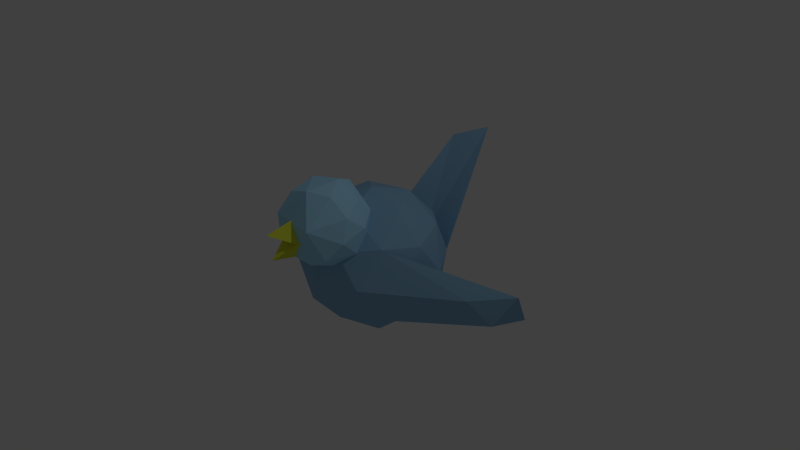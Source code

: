 # Source: jb-vogel_fliegend_v1.blend  (saved by Blender 2.73.0; exported with 4.5.12 LTS)
import bpy
from mathutils import Matrix  # noqa: F401  (used for matrix-valued properties, if any)

bpy.ops.wm.read_factory_settings(use_empty=True)
scene = bpy.context.scene
scene.name = 'Scene'

# ---- collections
col_collection_1 = bpy.data.collections.new('Collection 1'); scene.collection.children.link(col_collection_1)

# ---- materials (node trees are filled in below, after node groups)
mat_material_003 = bpy.data.materials.new('Material.003')
mat_material_003.alpha_threshold = 0.0
mat_material_003.roughness = 0.5
mat_material_002 = bpy.data.materials.new('Material.002')
mat_material_002.alpha_threshold = 0.0
mat_material_002.roughness = 0.5
mat_material_001 = bpy.data.materials.new('Material.001')
mat_material_001.alpha_threshold = 0.0
mat_material_001.roughness = 0.5
mat_material_004 = bpy.data.materials.new('Material.004')
mat_material_004.alpha_threshold = 0.0
mat_material_004.roughness = 0.5

# ---- material node trees
mat_material_003.use_nodes = True; mat_material_003.node_tree.nodes.clear()
_N = mat_material_003.node_tree.nodes; _L = mat_material_003.node_tree.links
n0 = _N.new('ShaderNodeOutputMaterial'); n0.name = 'Material Output'; n0.location = (300, 300)
n1 = _N.new('ShaderNodeBsdfDiffuse'); n1.name = 'Diffuse BSDF'; n1.location = (10, 300)
n1.inputs[0].default_value = (0.7692, 0.8, 0.06087, 1.0)
_L.new(n1.outputs[0], n0.inputs[0])
n0.is_active_output = True
mat_material_002.use_nodes = True; mat_material_002.node_tree.nodes.clear()
_N = mat_material_002.node_tree.nodes; _L = mat_material_002.node_tree.links
n0 = _N.new('ShaderNodeOutputMaterial'); n0.name = 'Material Output'; n0.location = (300, 300)
n1 = _N.new('ShaderNodeBsdfDiffuse'); n1.name = 'Diffuse BSDF'; n1.location = (10, 300)
n1.inputs[0].default_value = (0.2705, 0.4969, 0.7011, 1.0)
_L.new(n1.outputs[0], n0.inputs[0])
n0.is_active_output = True
mat_material_001.use_nodes = True; mat_material_001.node_tree.nodes.clear()
_N = mat_material_001.node_tree.nodes; _L = mat_material_001.node_tree.links
n0 = _N.new('ShaderNodeOutputMaterial'); n0.name = 'Material Output'; n0.location = (300, 300)
n1 = _N.new('ShaderNodeBsdfDiffuse'); n1.name = 'Diffuse BSDF'; n1.location = (10, 300)
n1.inputs[0].default_value = (0.4074, 0.7536, 1.0, 1.0)
_L.new(n1.outputs[0], n0.inputs[0])
n0.is_active_output = True
mat_material_004.use_nodes = True; mat_material_004.node_tree.nodes.clear()
_N = mat_material_004.node_tree.nodes; _L = mat_material_004.node_tree.links
n0 = _N.new('ShaderNodeOutputMaterial'); n0.name = 'Material Output'; n0.location = (300, 300)
n1 = _N.new('ShaderNodeBsdfDiffuse'); n1.name = 'Diffuse BSDF'; n1.location = (10, 300)
n1.inputs[0].default_value = (0.7692, 0.8, 0.06087, 1.0)
_L.new(n1.outputs[0], n0.inputs[0])
n0.is_active_output = True

# ---- world
world_world = bpy.data.worlds.new('World'); scene.world = world_world
world_world.color = (0.05088, 0.05088, 0.05088)
world_world.use_sun_shadow = False
world_world.sun_shadow_jitter_overblur = 0.0
world_world.cycles.sampling_method = 'MANUAL'
world_world.cycles.sample_map_resolution = 256

# ---- cameras
cam_camera = bpy.data.cameras.new('Camera')
cam_camera.clip_end = 100.0
cam_camera.lens = 35.0
cam_camera.sensor_width = 32.0
cam_camera.sensor_height = 18.0
cam_camera.ortho_scale = 7.314
cam_camera.dof.focus_distance = 0.0

# ---- lights
light_lamp = bpy.data.lights.new('Lamp', 'POINT')
light_lamp.transmission_factor = 0.0
light_lamp.cutoff_distance = 30.0
light_lamp.energy = 100.0
light_lamp.shadow_buffer_clip_start = 1.001
light_lamp.shadow_soft_size = 0.1
light_lamp.shadow_maximum_resolution = 0.006
light_lamp.use_absolute_resolution = True
light_lamp.cycles.use_multiple_importance_sampling = False

# ---- meshes
me_cone = bpy.data.meshes.new('Cone')
me_cone.from_pydata([(0.0, 1.0, -1.0), (0.866, -0.5, -1.0), (0.0, 0.0, 1.0), (-0.866, -0.5, -1.0)], [], [(1, 2, 3), (0, 2, 1), (3, 2, 0), (0, 1, 3)])
me_cone.materials.append(mat_material_003)
me_cone.use_remesh_preserve_volume = False
me_cone.use_remesh_preserve_attributes = False
me_cone.use_mirror_vertex_groups = False
me_cone.update()
me_icosphere = bpy.data.meshes.new('Icosphere')
me_icosphere.from_pydata([(-6.567e-11, 2.298e-10, -0.9537), (0.6901, -0.5014, -0.4265), (-0.2636, -0.8113, -0.4265), (-0.853, 2.298e-10, -0.4265), (-0.2636, 0.8113, -0.4265), (0.6901, 0.5014, -0.4265), (0.2636, -0.8113, 0.4265), (-0.6901, -0.5014, 0.4265), (-0.6901, 0.5014, 0.4265), (0.2636, 0.8113, 0.4265), (0.853, 2.298e-10, 0.4265), (-6.567e-11, 2.298e-10, 0.9537), (-0.1549, -0.4769, -0.8113), (0.4056, -0.2947, -0.8113), (0.2507, -0.7716, -0.5014), (0.8113, 2.298e-10, -0.5014), (0.4056, 0.2947, -0.8113), (-0.5014, 2.298e-10, -0.8113), (-0.6563, -0.4769, -0.5014), (-0.1549, 0.4769, -0.8113), (-0.6563, 0.4769, -0.5014), (0.2507, 0.7716, -0.5014), (0.9071, -0.2947, 6.567e-11), (0.9071, 0.2947, 6.567e-11), (-6.567e-11, -0.9537, 6.567e-11), (0.5606, -0.7716, 6.567e-11), (-0.9071, -0.2947, 6.567e-11), (-0.5606, -0.7716, 6.567e-11), (-0.5606, 0.7716, 6.567e-11), (-0.9071, 0.2947, 6.567e-11), (0.5606, 0.7716, 6.567e-11), (-6.567e-11, 0.9537, 6.567e-11), (0.6563, -0.4769, 0.5014), (-0.2507, -0.7716, 0.5014), (-0.8113, 2.298e-10, 0.5014), (-0.2507, 0.7716, 0.5014), (0.6563, 0.4769, 0.5014), (0.1549, -0.4769, 0.8113), (0.5014, 2.298e-10, 0.8113), (-0.4056, -0.2947, 0.8113), (-0.4056, 0.2947, 0.8113), (0.1549, 0.4769, 0.8113), (-0.2567, 1.674, 0.8661), (0.2576, 1.634, 0.8499), (-0.5537, 1.766, 1.293), (0.5675, 1.766, 1.293), (0.006922, 1.948, 1.293), (1.627, 0.4698, -0.5647), (1.748, 0.9712, -0.6396), (1.844, 0.6764, -0.1382), (1.497, 0.1996, -0.1382), (1.593, 0.4943, 0.1739), (-1.766, 1.002, -0.6453), (-1.603, 0.5009, 0.01839), (-1.569, 0.5254, -0.7202), (-1.82, 0.7076, -0.2188), (-1.473, 0.2307, -0.2188), (1.161, -0.01291, -0.5671), (1.282, 0.4885, -0.5709), (1.128, 0.01162, 0.4319), (1.378, 0.1938, -0.06949), (1.032, -0.2831, -0.06949), (-1.359, 0.2015, -0.1083), (-1.305, 0.4962, -0.5349), (-1.012, -0.2754, -0.1083), (-1.108, 0.01936, -0.6808), (-1.142, -0.005174, 0.3182)], [], [(0, 13, 12), (1, 13, 15), (0, 12, 17), (0, 17, 19), (0, 19, 16), (61, 57, 47, 50), (2, 14, 24), (63, 65, 54, 52), (4, 20, 28), (5, 21, 30), (60, 59, 51, 49), (2, 24, 27), (3, 26, 29), (31, 30, 45, 46), (5, 30, 23), (6, 32, 37), (7, 33, 39), (8, 34, 40), (9, 35, 41), (10, 36, 38), (38, 41, 11), (38, 36, 41), (36, 9, 41), (41, 40, 11), (41, 35, 40), (35, 8, 40), (40, 39, 11), (40, 34, 39), (34, 7, 39), (39, 37, 11), (39, 33, 37), (33, 6, 37), (37, 38, 11), (37, 32, 38), (32, 10, 38), (23, 36, 10), (23, 30, 36), (30, 9, 36), (31, 35, 9), (31, 28, 35), (28, 8, 35), (29, 34, 8), (29, 26, 34), (26, 7, 34), (27, 33, 7), (27, 24, 33), (24, 6, 33), (25, 32, 6), (57, 58, 48, 47), (22, 10, 32), (30, 31, 9), (28, 31, 46, 44), (21, 4, 42, 43), (28, 29, 8), (28, 20, 29), (20, 3, 29), (65, 64, 56, 54), (62, 63, 52, 55), (18, 2, 27), (24, 25, 6), (24, 14, 25), (14, 1, 25), (22, 23, 10), (22, 15, 23), (15, 5, 23), (16, 21, 5), (16, 19, 21), (19, 4, 21), (19, 20, 4), (19, 17, 20), (17, 3, 20), (17, 18, 3), (17, 12, 18), (12, 2, 18), (15, 16, 5), (15, 13, 16), (13, 0, 16), (12, 14, 2), (12, 13, 14), (13, 1, 14), (42, 44, 46), (45, 43, 46), (43, 42, 46), (4, 28, 44, 42), (30, 21, 43, 45), (47, 48, 49), (47, 49, 50), (50, 49, 51), (59, 61, 50, 51), (58, 60, 49, 48), (52, 54, 55), (55, 56, 53), (55, 54, 56), (64, 66, 53, 56), (66, 62, 55, 53), (15, 22, 60, 58), (32, 25, 61, 59), (1, 15, 58, 57), (22, 32, 59, 60), (25, 1, 57, 61), (7, 26, 62, 66), (27, 7, 66, 64), (26, 3, 63, 62), (18, 27, 64, 65), (3, 18, 65, 63)])
me_icosphere.materials.append(mat_material_002)
me_icosphere.use_remesh_preserve_volume = False
me_icosphere.use_remesh_preserve_attributes = False
me_icosphere.use_mirror_vertex_groups = False
me_icosphere.update()
me_icosphere_001 = bpy.data.meshes.new('Icosphere.001')
me_icosphere_001.from_pydata([(-6.567e-11, 2.298e-10, -0.9537), (0.6901, -0.5014, -0.4265), (-0.1389, -0.8442, -0.5559), (-0.853, 2.298e-10, -0.4265), (-0.2636, 0.8113, -0.4265), (0.6901, 0.5014, -0.4265), (0.2636, -0.8113, 0.4265), (-0.6901, -0.5014, 0.4265), (-0.6901, 0.5014, 0.4265), (0.2636, 0.8113, 0.4265), (0.853, 2.298e-10, 0.4265), (-6.567e-11, 2.298e-10, 0.9537), (-0.1549, -0.4769, -0.8113), (0.4056, -0.2947, -0.8113), (0.2507, -0.7716, -0.5014), (0.8113, 2.298e-10, -0.5014), (0.4056, 0.2947, -0.8113), (-0.5014, 2.298e-10, -0.8113), (-0.6563, -0.4769, -0.5014), (-0.1549, 0.4769, -0.8113), (-0.6563, 0.4769, -0.5014), (0.2507, 0.7716, -0.5014), (0.9071, -0.2947, 6.567e-11), (0.9071, 0.2947, 6.567e-11), (-6.567e-11, -0.9537, 6.567e-11), (0.5606, -0.7716, 6.567e-11), (-0.9071, -0.2947, 6.567e-11), (-0.5606, -0.7716, 6.567e-11), (-0.5606, 0.7716, 6.567e-11), (-0.9071, 0.2947, 6.567e-11), (0.5606, 0.7716, 6.567e-11), (-6.567e-11, 0.9537, 6.567e-11), (0.6563, -0.4769, 0.5014), (-0.2507, -0.7716, 0.5014), (-0.8113, 2.298e-10, 0.5014), (-0.2507, 0.7716, 0.5014), (0.6563, 0.4769, 0.5014), (0.1549, -0.4769, 0.8113), (0.5014, 2.298e-10, 0.8113), (-0.4056, -0.2947, 0.8113), (-0.4056, 0.2947, 0.8113), (0.1549, 0.4769, 0.8113)], [], [(0, 13, 12), (1, 13, 15), (0, 12, 17), (0, 17, 19), (0, 19, 16), (1, 15, 22), (2, 14, 24), (3, 18, 26), (4, 20, 28), (5, 21, 30), (1, 22, 25), (2, 24, 27), (3, 26, 29), (4, 28, 31), (5, 30, 23), (6, 32, 37), (7, 33, 39), (8, 34, 40), (9, 35, 41), (10, 36, 38), (38, 41, 11), (38, 36, 41), (36, 9, 41), (41, 40, 11), (41, 35, 40), (35, 8, 40), (40, 39, 11), (40, 34, 39), (34, 7, 39), (39, 37, 11), (39, 33, 37), (33, 6, 37), (37, 38, 11), (37, 32, 38), (32, 10, 38), (23, 36, 10), (23, 30, 36), (30, 9, 36), (31, 35, 9), (31, 28, 35), (28, 8, 35), (29, 34, 8), (29, 26, 34), (26, 7, 34), (27, 33, 7), (27, 24, 33), (24, 6, 33), (25, 32, 6), (25, 22, 32), (22, 10, 32), (30, 31, 9), (30, 21, 31), (21, 4, 31), (28, 29, 8), (28, 20, 29), (20, 3, 29), (26, 27, 7), (26, 18, 27), (18, 2, 27), (24, 25, 6), (24, 14, 25), (14, 1, 25), (22, 23, 10), (22, 15, 23), (15, 5, 23), (16, 21, 5), (16, 19, 21), (19, 4, 21), (19, 20, 4), (19, 17, 20), (17, 3, 20), (17, 18, 3), (17, 12, 18), (12, 2, 18), (15, 16, 5), (15, 13, 16), (13, 0, 16), (12, 14, 2), (12, 13, 14), (13, 1, 14)])
me_icosphere_001.materials.append(mat_material_001)
me_icosphere_001.use_remesh_preserve_volume = False
me_icosphere_001.use_remesh_preserve_attributes = False
me_icosphere_001.use_mirror_vertex_groups = False
me_icosphere_001.update()
me_cone_001 = bpy.data.meshes.new('Cone.001')
me_cone_001.from_pydata([(0.0, 1.0, -1.0), (0.866, -0.5, -1.0), (0.0, 0.0, 1.0), (-0.866, -0.5, -1.0)], [], [(1, 2, 3), (0, 2, 1), (3, 2, 0), (0, 1, 3)])
me_cone_001.materials.append(mat_material_004)
me_cone_001.use_remesh_preserve_volume = False
me_cone_001.use_remesh_preserve_attributes = False
me_cone_001.use_mirror_vertex_groups = False
me_cone_001.update()

# ---- objects
ob_cone = bpy.data.objects.new('Cone', me_cone)
ob_icosphere = bpy.data.objects.new('Icosphere', me_icosphere)
ob_lamp = bpy.data.objects.new('Lamp', light_lamp)
ob_camera = bpy.data.objects.new('Camera', cam_camera)
ob_icosphere_001 = bpy.data.objects.new('Icosphere.001', me_icosphere_001)
ob_cone_001 = bpy.data.objects.new('Cone.001', me_cone_001)

# ---- transforms, parenting, visibility, modifiers, constraints
ob_cone.location = (-0.01508, -1.333, 0.7616)
ob_cone.rotation_euler = (1.314, -0.0, 0.0)
ob_cone.scale = (0.2695, 0.2695, 0.2695)
ob_cone.lineart.crease_threshold = 0.0
ob_icosphere.location = (0.0, 0.0, 0.0)
ob_icosphere.lineart.crease_threshold = 0.0
_m = ob_icosphere.modifiers.new('Decimate', 'DECIMATE')
_m.ratio = 0.7639
ob_lamp.location = (4.076, 1.005, 5.904)
ob_lamp.rotation_euler = (0.6503, 0.05522, 1.866)
ob_lamp.lock_rotations_4d = False
ob_lamp.empty_display_type = 'ARROWS'
ob_lamp.color = (0.0, 0.0, 0.0, 0.0)
ob_lamp.lineart.crease_threshold = 0.0
ob_camera.location = (7.481, -6.508, 5.344)
ob_camera.rotation_euler = (1.109, 0.01082, 0.8149)
ob_camera.lock_rotations_4d = False
ob_camera.empty_display_type = 'ARROWS'
ob_camera.color = (0.0, 0.0, 0.0, 0.0)
ob_camera.display_type = 'WIRE'
ob_camera.lineart.crease_threshold = 0.0
ob_icosphere_001.location = (0.0, -0.7542, 0.7354)
ob_icosphere_001.rotation_euler = (-0.8404, -0.4601, 0.7046)
ob_icosphere_001.scale = (0.5878, 0.5878, 0.5878)
ob_icosphere_001.lineart.crease_threshold = 0.0
_m = ob_icosphere_001.modifiers.new('Decimate', 'DECIMATE')
_m.ratio = 0.7639
ob_cone_001.location = (-0.01508, -1.3, 0.552)
ob_cone_001.rotation_euler = (1.314, 3.142, -0.0)
ob_cone_001.scale = (0.2511, 0.2511, 0.2511)
ob_cone_001.lineart.crease_threshold = 0.0

# ---- collection membership
col_collection_1.objects.link(ob_cone)
col_collection_1.objects.link(ob_icosphere)
col_collection_1.objects.link(ob_lamp)
col_collection_1.objects.link(ob_camera)
col_collection_1.objects.link(ob_icosphere_001)
col_collection_1.objects.link(ob_cone_001)

# ---- scene / render settings (as saved in the file)
scene.camera = ob_camera
scene.frame_start = 1; scene.frame_end = 250; scene.frame_set(1)
scene.render.engine = 'CYCLES'
scene.render.resolution_percentage = 50
scene.render.dither_intensity = 0.0
scene.cycles.use_denoising = False
scene.cycles.samples = 10
scene.cycles.sampling_pattern = 'TABULATED_SOBOL'
scene.cycles.light_sampling_threshold = 0.0
scene.cycles.use_adaptive_sampling = False
scene.cycles.use_light_tree = False
scene.cycles.blur_glossy = 0.0
scene.cycles.pixel_filter_type = 'GAUSSIAN'
scene.cycles.sample_clamp_indirect = 0.0
scene.view_settings.view_transform = 'Standard'
bpy.context.view_layer.update()
